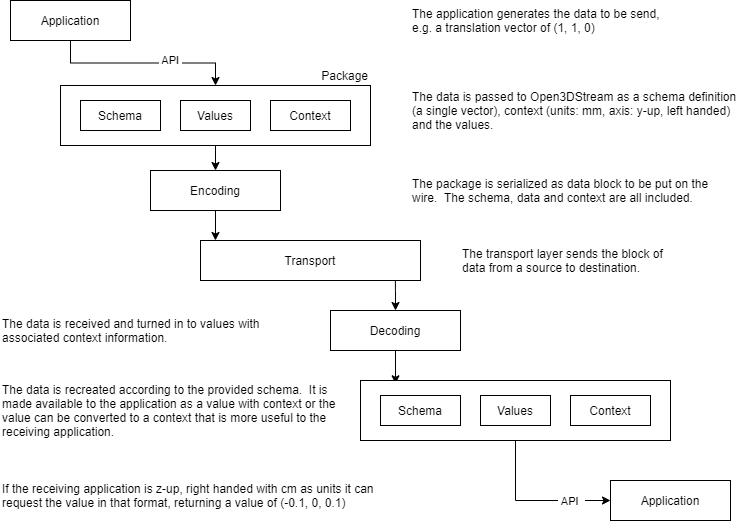

The diagram above was exported from draw.io. Its source (the exported page's mxGraphModel, read from the mxfile embedded in the PNG):
<mxGraphModel dx="552" dy="866" grid="1" gridSize="10" guides="1" tooltips="1" connect="1" arrows="1" fold="1" page="1" pageScale="1" pageWidth="850" pageHeight="1100" math="0" shadow="0">
  <root>
    <mxCell id="0" />
    <mxCell id="1" parent="0" />
    <mxCell id="Nvt1mhWl3fl2_Udxgpg_-30" style="edgeStyle=orthogonalEdgeStyle;rounded=0;orthogonalLoop=1;jettySize=auto;html=1;entryX=0.5;entryY=0;entryDx=0;entryDy=0;" parent="1" source="Nvt1mhWl3fl2_Udxgpg_-13" target="Nvt1mhWl3fl2_Udxgpg_-5" edge="1">
      <mxGeometry relative="1" as="geometry" />
    </mxCell>
    <mxCell id="Nvt1mhWl3fl2_Udxgpg_-13" value="" style="rounded=0;whiteSpace=wrap;html=1;" parent="1" vertex="1">
      <mxGeometry x="100" y="95" width="310" height="60" as="geometry" />
    </mxCell>
    <mxCell id="Nvt1mhWl3fl2_Udxgpg_-15" style="edgeStyle=orthogonalEdgeStyle;rounded=0;orthogonalLoop=1;jettySize=auto;html=1;entryX=0.5;entryY=0;entryDx=0;entryDy=0;" parent="1" source="Nvt1mhWl3fl2_Udxgpg_-1" target="Nvt1mhWl3fl2_Udxgpg_-13" edge="1">
      <mxGeometry relative="1" as="geometry" />
    </mxCell>
    <mxCell id="Nvt1mhWl3fl2_Udxgpg_-16" value="&amp;nbsp;API&amp;nbsp;" style="edgeLabel;html=1;align=center;verticalAlign=middle;resizable=0;points=[];" parent="Nvt1mhWl3fl2_Udxgpg_-15" vertex="1" connectable="0">
      <mxGeometry x="0.279" y="3" relative="1" as="geometry">
        <mxPoint as="offset" />
      </mxGeometry>
    </mxCell>
    <mxCell id="Nvt1mhWl3fl2_Udxgpg_-1" value="Application" style="rounded=0;whiteSpace=wrap;html=1;" parent="1" vertex="1">
      <mxGeometry x="50" y="10" width="120" height="40" as="geometry" />
    </mxCell>
    <mxCell id="Nvt1mhWl3fl2_Udxgpg_-3" value="Values" style="rounded=0;whiteSpace=wrap;html=1;" parent="1" vertex="1">
      <mxGeometry x="220" y="110" width="70" height="30" as="geometry" />
    </mxCell>
    <mxCell id="Nvt1mhWl3fl2_Udxgpg_-4" value="Context" style="rounded=0;whiteSpace=wrap;html=1;" parent="1" vertex="1">
      <mxGeometry x="310" y="110" width="80" height="30" as="geometry" />
    </mxCell>
    <mxCell id="Nvt1mhWl3fl2_Udxgpg_-31" style="edgeStyle=orthogonalEdgeStyle;rounded=0;orthogonalLoop=1;jettySize=auto;html=1;entryX=0.068;entryY=0;entryDx=0;entryDy=0;entryPerimeter=0;" parent="1" source="Nvt1mhWl3fl2_Udxgpg_-5" target="Nvt1mhWl3fl2_Udxgpg_-6" edge="1">
      <mxGeometry relative="1" as="geometry" />
    </mxCell>
    <mxCell id="Nvt1mhWl3fl2_Udxgpg_-5" value="Encoding" style="rounded=0;whiteSpace=wrap;html=1;" parent="1" vertex="1">
      <mxGeometry x="190" y="180" width="130" height="40" as="geometry" />
    </mxCell>
    <mxCell id="Nvt1mhWl3fl2_Udxgpg_-6" value="Transport" style="rounded=0;whiteSpace=wrap;html=1;" parent="1" vertex="1">
      <mxGeometry x="240" y="250" width="220" height="40" as="geometry" />
    </mxCell>
    <mxCell id="Nvt1mhWl3fl2_Udxgpg_-12" value="Schema" style="rounded=0;whiteSpace=wrap;html=1;" parent="1" vertex="1">
      <mxGeometry x="120" y="110" width="80" height="30" as="geometry" />
    </mxCell>
    <mxCell id="Nvt1mhWl3fl2_Udxgpg_-14" value="Package" style="text;html=1;strokeColor=none;fillColor=none;align=right;verticalAlign=middle;whiteSpace=wrap;rounded=0;" parent="1" vertex="1">
      <mxGeometry x="310" y="75" width="100" height="20" as="geometry" />
    </mxCell>
    <mxCell id="Nvt1mhWl3fl2_Udxgpg_-32" style="edgeStyle=orthogonalEdgeStyle;rounded=0;orthogonalLoop=1;jettySize=auto;html=1;entryX=0.886;entryY=1;entryDx=0;entryDy=0;entryPerimeter=0;verticalAlign=top;startArrow=classic;startFill=1;endArrow=none;endFill=0;" parent="1" source="Nvt1mhWl3fl2_Udxgpg_-17" target="Nvt1mhWl3fl2_Udxgpg_-6" edge="1">
      <mxGeometry relative="1" as="geometry" />
    </mxCell>
    <mxCell id="Nvt1mhWl3fl2_Udxgpg_-33" style="edgeStyle=orthogonalEdgeStyle;rounded=0;orthogonalLoop=1;jettySize=auto;html=1;entryX=0.113;entryY=0.055;entryDx=0;entryDy=0;entryPerimeter=0;startArrow=none;startFill=0;endArrow=classic;endFill=1;" parent="1" source="Nvt1mhWl3fl2_Udxgpg_-17" target="Nvt1mhWl3fl2_Udxgpg_-22" edge="1">
      <mxGeometry relative="1" as="geometry" />
    </mxCell>
    <mxCell id="Nvt1mhWl3fl2_Udxgpg_-17" value="Decoding" style="rounded=0;whiteSpace=wrap;html=1;" parent="1" vertex="1">
      <mxGeometry x="370" y="320" width="130" height="40" as="geometry" />
    </mxCell>
    <mxCell id="Nvt1mhWl3fl2_Udxgpg_-28" style="edgeStyle=orthogonalEdgeStyle;rounded=0;orthogonalLoop=1;jettySize=auto;html=1;entryX=0;entryY=0.5;entryDx=0;entryDy=0;" parent="1" source="Nvt1mhWl3fl2_Udxgpg_-22" target="Nvt1mhWl3fl2_Udxgpg_-26" edge="1">
      <mxGeometry relative="1" as="geometry" />
    </mxCell>
    <mxCell id="Nvt1mhWl3fl2_Udxgpg_-29" value="&amp;nbsp;API&amp;nbsp;&amp;nbsp;" style="edgeLabel;html=1;align=center;verticalAlign=middle;resizable=0;points=[];" parent="Nvt1mhWl3fl2_Udxgpg_-28" vertex="1" connectable="0">
      <mxGeometry x="0.6369" y="-2" relative="1" as="geometry">
        <mxPoint x="-12" y="-2" as="offset" />
      </mxGeometry>
    </mxCell>
    <mxCell id="Nvt1mhWl3fl2_Udxgpg_-22" value="" style="rounded=0;whiteSpace=wrap;html=1;" parent="1" vertex="1">
      <mxGeometry x="400" y="390" width="310" height="60" as="geometry" />
    </mxCell>
    <mxCell id="Nvt1mhWl3fl2_Udxgpg_-23" value="Values" style="rounded=0;whiteSpace=wrap;html=1;" parent="1" vertex="1">
      <mxGeometry x="520" y="405" width="70" height="30" as="geometry" />
    </mxCell>
    <mxCell id="Nvt1mhWl3fl2_Udxgpg_-24" value="Context" style="rounded=0;whiteSpace=wrap;html=1;" parent="1" vertex="1">
      <mxGeometry x="610" y="405" width="80" height="30" as="geometry" />
    </mxCell>
    <mxCell id="Nvt1mhWl3fl2_Udxgpg_-26" value="Application" style="rounded=0;whiteSpace=wrap;html=1;" parent="1" vertex="1">
      <mxGeometry x="650" y="490" width="120" height="40" as="geometry" />
    </mxCell>
    <mxCell id="Nvt1mhWl3fl2_Udxgpg_-34" value="The application generates the data to be send, e.g. a translation vector of (1, 1, 0)" style="text;html=1;strokeColor=none;fillColor=none;align=left;verticalAlign=middle;whiteSpace=wrap;rounded=0;" parent="1" vertex="1">
      <mxGeometry x="450" y="10" width="270" height="40" as="geometry" />
    </mxCell>
    <mxCell id="Nvt1mhWl3fl2_Udxgpg_-35" value="The data is passed to Open3DStream as a schema definition (a single vector), context (units: mm, axis: y-up, left handed) and the values." style="text;html=1;strokeColor=none;fillColor=none;align=left;verticalAlign=middle;whiteSpace=wrap;rounded=0;" parent="1" vertex="1">
      <mxGeometry x="450" y="90" width="340" height="60" as="geometry" />
    </mxCell>
    <mxCell id="Nvt1mhWl3fl2_Udxgpg_-36" value="The package is serialized as data block to be put on the wire.&amp;nbsp; The schema, data and context are all included." style="text;html=1;strokeColor=none;fillColor=none;align=left;verticalAlign=middle;whiteSpace=wrap;rounded=0;" parent="1" vertex="1">
      <mxGeometry x="450" y="180" width="320" height="40" as="geometry" />
    </mxCell>
    <mxCell id="Nvt1mhWl3fl2_Udxgpg_-37" value="The transport layer sends the block of data from a source to destination." style="text;html=1;strokeColor=none;fillColor=none;align=left;verticalAlign=middle;whiteSpace=wrap;rounded=0;" parent="1" vertex="1">
      <mxGeometry x="500" y="250" width="220" height="40" as="geometry" />
    </mxCell>
    <mxCell id="Nvt1mhWl3fl2_Udxgpg_-38" value="The data is received and turned in to values with associated context information." style="text;html=1;strokeColor=none;fillColor=none;align=left;verticalAlign=middle;whiteSpace=wrap;rounded=0;" parent="1" vertex="1">
      <mxGeometry x="40" y="320" width="270" height="40" as="geometry" />
    </mxCell>
    <mxCell id="Nvt1mhWl3fl2_Udxgpg_-40" value="The data is recreated according to the provided schema.&amp;nbsp; It is made available to the application as a value with context or the value can be converted to a context that is more useful to the receiving application." style="text;html=1;strokeColor=none;fillColor=none;align=left;verticalAlign=middle;whiteSpace=wrap;rounded=0;" parent="1" vertex="1">
      <mxGeometry x="40" y="390" width="340" height="60" as="geometry" />
    </mxCell>
    <mxCell id="Nvt1mhWl3fl2_Udxgpg_-41" value="If the receiving application is z-up, right handed with cm as units it can request the value in that format, returning a value of (-0.1, 0, 0.1)&amp;nbsp;" style="text;html=1;strokeColor=none;fillColor=none;align=left;verticalAlign=middle;whiteSpace=wrap;rounded=0;" parent="1" vertex="1">
      <mxGeometry x="40" y="470" width="380" height="70" as="geometry" />
    </mxCell>
    <mxCell id="Nvt1mhWl3fl2_Udxgpg_-42" value="Schema" style="rounded=0;whiteSpace=wrap;html=1;" parent="1" vertex="1">
      <mxGeometry x="420" y="405" width="80" height="30" as="geometry" />
    </mxCell>
  </root>
</mxGraphModel>